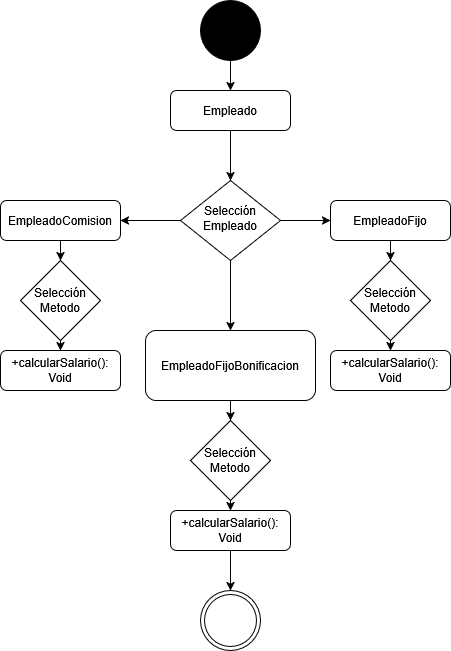

The diagram above was exported from draw.io. Its source (the exported page's mxGraphModel, read from the mxfile embedded in the PNG):
<mxGraphModel dx="1426" dy="758" grid="1" gridSize="10" guides="1" tooltips="1" connect="1" arrows="1" fold="1" page="1" pageScale="1" pageWidth="827" pageHeight="1169" math="0" shadow="0">
  <root>
    <mxCell id="WIyWlLk6GJQsqaUBKTNV-0" />
    <mxCell id="WIyWlLk6GJQsqaUBKTNV-1" parent="WIyWlLk6GJQsqaUBKTNV-0" />
    <mxCell id="1dhXrc4DuTi0wELVqpM1-1" style="edgeStyle=orthogonalEdgeStyle;rounded=0;orthogonalLoop=1;jettySize=auto;html=1;exitX=0.5;exitY=1;exitDx=0;exitDy=0;entryX=0.5;entryY=0;entryDx=0;entryDy=0;" parent="WIyWlLk6GJQsqaUBKTNV-1" source="WIyWlLk6GJQsqaUBKTNV-3" target="WIyWlLk6GJQsqaUBKTNV-6" edge="1">
      <mxGeometry relative="1" as="geometry" />
    </mxCell>
    <mxCell id="WIyWlLk6GJQsqaUBKTNV-3" value="Empleado" style="rounded=1;whiteSpace=wrap;html=1;fontSize=12;glass=0;strokeWidth=1;shadow=0;" parent="WIyWlLk6GJQsqaUBKTNV-1" vertex="1">
      <mxGeometry x="370" y="160" width="120" height="40" as="geometry" />
    </mxCell>
    <mxCell id="1dhXrc4DuTi0wELVqpM1-2" value="" style="edgeStyle=orthogonalEdgeStyle;rounded=0;orthogonalLoop=1;jettySize=auto;html=1;" parent="WIyWlLk6GJQsqaUBKTNV-1" source="WIyWlLk6GJQsqaUBKTNV-6" target="WIyWlLk6GJQsqaUBKTNV-7" edge="1">
      <mxGeometry relative="1" as="geometry" />
    </mxCell>
    <mxCell id="1dhXrc4DuTi0wELVqpM1-4" value="" style="edgeStyle=orthogonalEdgeStyle;rounded=0;orthogonalLoop=1;jettySize=auto;html=1;" parent="WIyWlLk6GJQsqaUBKTNV-1" source="WIyWlLk6GJQsqaUBKTNV-6" target="1dhXrc4DuTi0wELVqpM1-3" edge="1">
      <mxGeometry relative="1" as="geometry" />
    </mxCell>
    <mxCell id="PJI8FkOYYeR6PqljQ7pP-2" value="" style="edgeStyle=orthogonalEdgeStyle;rounded=0;orthogonalLoop=1;jettySize=auto;html=1;" parent="WIyWlLk6GJQsqaUBKTNV-1" source="WIyWlLk6GJQsqaUBKTNV-6" target="PJI8FkOYYeR6PqljQ7pP-0" edge="1">
      <mxGeometry relative="1" as="geometry" />
    </mxCell>
    <mxCell id="WIyWlLk6GJQsqaUBKTNV-6" value="Selección&lt;div&gt;Empleado&lt;/div&gt;" style="rhombus;whiteSpace=wrap;html=1;shadow=0;fontFamily=Helvetica;fontSize=12;align=center;strokeWidth=1;spacing=6;spacingTop=-4;" parent="WIyWlLk6GJQsqaUBKTNV-1" vertex="1">
      <mxGeometry x="380" y="250" width="100" height="80" as="geometry" />
    </mxCell>
    <mxCell id="PJI8FkOYYeR6PqljQ7pP-10" value="" style="edgeStyle=orthogonalEdgeStyle;rounded=0;orthogonalLoop=1;jettySize=auto;html=1;" parent="WIyWlLk6GJQsqaUBKTNV-1" source="WIyWlLk6GJQsqaUBKTNV-7" target="PJI8FkOYYeR6PqljQ7pP-7" edge="1">
      <mxGeometry relative="1" as="geometry" />
    </mxCell>
    <mxCell id="WIyWlLk6GJQsqaUBKTNV-7" value="EmpleadoFijo" style="rounded=1;whiteSpace=wrap;html=1;fontSize=12;glass=0;strokeWidth=1;shadow=0;" parent="WIyWlLk6GJQsqaUBKTNV-1" vertex="1">
      <mxGeometry x="530" y="270" width="120" height="40" as="geometry" />
    </mxCell>
    <mxCell id="PJI8FkOYYeR6PqljQ7pP-8" value="" style="edgeStyle=orthogonalEdgeStyle;rounded=0;orthogonalLoop=1;jettySize=auto;html=1;" parent="WIyWlLk6GJQsqaUBKTNV-1" source="1dhXrc4DuTi0wELVqpM1-3" target="PJI8FkOYYeR6PqljQ7pP-4" edge="1">
      <mxGeometry relative="1" as="geometry" />
    </mxCell>
    <mxCell id="1dhXrc4DuTi0wELVqpM1-3" value="EmpleadoComision" style="rounded=1;whiteSpace=wrap;html=1;fontSize=12;glass=0;strokeWidth=1;shadow=0;" parent="WIyWlLk6GJQsqaUBKTNV-1" vertex="1">
      <mxGeometry x="200" y="270" width="120" height="40" as="geometry" />
    </mxCell>
    <mxCell id="PJI8FkOYYeR6PqljQ7pP-9" value="" style="edgeStyle=orthogonalEdgeStyle;rounded=0;orthogonalLoop=1;jettySize=auto;html=1;" parent="WIyWlLk6GJQsqaUBKTNV-1" source="PJI8FkOYYeR6PqljQ7pP-0" target="PJI8FkOYYeR6PqljQ7pP-5" edge="1">
      <mxGeometry relative="1" as="geometry" />
    </mxCell>
    <mxCell id="PJI8FkOYYeR6PqljQ7pP-0" value="EmpleadoFijoBonificacion" style="rounded=1;whiteSpace=wrap;html=1;fontSize=12;glass=0;strokeWidth=1;shadow=0;" parent="WIyWlLk6GJQsqaUBKTNV-1" vertex="1">
      <mxGeometry x="345" y="400" width="170" height="70" as="geometry" />
    </mxCell>
    <mxCell id="PJI8FkOYYeR6PqljQ7pP-14" style="edgeStyle=orthogonalEdgeStyle;rounded=0;orthogonalLoop=1;jettySize=auto;html=1;exitX=1;exitY=0.5;exitDx=0;exitDy=0;entryX=0.5;entryY=0;entryDx=0;entryDy=0;" parent="WIyWlLk6GJQsqaUBKTNV-1" source="PJI8FkOYYeR6PqljQ7pP-4" target="PJI8FkOYYeR6PqljQ7pP-11" edge="1">
      <mxGeometry relative="1" as="geometry" />
    </mxCell>
    <mxCell id="PJI8FkOYYeR6PqljQ7pP-4" value="Selección&lt;div&gt;Metodo&lt;/div&gt;" style="rhombus;whiteSpace=wrap;html=1;direction=south;" parent="WIyWlLk6GJQsqaUBKTNV-1" vertex="1">
      <mxGeometry x="220" y="330" width="80" height="80" as="geometry" />
    </mxCell>
    <mxCell id="PJI8FkOYYeR6PqljQ7pP-16" style="edgeStyle=orthogonalEdgeStyle;rounded=0;orthogonalLoop=1;jettySize=auto;html=1;exitX=0.5;exitY=1;exitDx=0;exitDy=0;entryX=0.5;entryY=0;entryDx=0;entryDy=0;" parent="WIyWlLk6GJQsqaUBKTNV-1" source="PJI8FkOYYeR6PqljQ7pP-5" target="PJI8FkOYYeR6PqljQ7pP-12" edge="1">
      <mxGeometry relative="1" as="geometry" />
    </mxCell>
    <mxCell id="PJI8FkOYYeR6PqljQ7pP-5" value="Selección&lt;div&gt;Metodo&lt;/div&gt;" style="rhombus;whiteSpace=wrap;html=1;" parent="WIyWlLk6GJQsqaUBKTNV-1" vertex="1">
      <mxGeometry x="390" y="490" width="80" height="80" as="geometry" />
    </mxCell>
    <mxCell id="PJI8FkOYYeR6PqljQ7pP-15" style="edgeStyle=orthogonalEdgeStyle;rounded=0;orthogonalLoop=1;jettySize=auto;html=1;exitX=0.5;exitY=1;exitDx=0;exitDy=0;entryX=0.5;entryY=0;entryDx=0;entryDy=0;" parent="WIyWlLk6GJQsqaUBKTNV-1" source="PJI8FkOYYeR6PqljQ7pP-7" target="PJI8FkOYYeR6PqljQ7pP-13" edge="1">
      <mxGeometry relative="1" as="geometry" />
    </mxCell>
    <mxCell id="PJI8FkOYYeR6PqljQ7pP-7" value="Selección&lt;div&gt;Metodo&lt;/div&gt;" style="rhombus;whiteSpace=wrap;html=1;" parent="WIyWlLk6GJQsqaUBKTNV-1" vertex="1">
      <mxGeometry x="550" y="330" width="80" height="80" as="geometry" />
    </mxCell>
    <mxCell id="PJI8FkOYYeR6PqljQ7pP-11" value="+calcularSalario(): Void" style="rounded=1;whiteSpace=wrap;html=1;fontSize=12;glass=0;strokeWidth=1;shadow=0;" parent="WIyWlLk6GJQsqaUBKTNV-1" vertex="1">
      <mxGeometry x="200" y="420" width="120" height="40" as="geometry" />
    </mxCell>
    <mxCell id="QYDg0D1CPPnKYR4rF-If-4" value="" style="edgeStyle=orthogonalEdgeStyle;rounded=0;orthogonalLoop=1;jettySize=auto;html=1;" edge="1" parent="WIyWlLk6GJQsqaUBKTNV-1" source="PJI8FkOYYeR6PqljQ7pP-12" target="QYDg0D1CPPnKYR4rF-If-1">
      <mxGeometry relative="1" as="geometry" />
    </mxCell>
    <mxCell id="PJI8FkOYYeR6PqljQ7pP-12" value="+calcularSalario(): Void" style="rounded=1;whiteSpace=wrap;html=1;fontSize=12;glass=0;strokeWidth=1;shadow=0;" parent="WIyWlLk6GJQsqaUBKTNV-1" vertex="1">
      <mxGeometry x="370" y="580" width="120" height="40" as="geometry" />
    </mxCell>
    <mxCell id="PJI8FkOYYeR6PqljQ7pP-13" value="+calcularSalario(): Void" style="rounded=1;whiteSpace=wrap;html=1;fontSize=12;glass=0;strokeWidth=1;shadow=0;" parent="WIyWlLk6GJQsqaUBKTNV-1" vertex="1">
      <mxGeometry x="530" y="420" width="120" height="40" as="geometry" />
    </mxCell>
    <mxCell id="QYDg0D1CPPnKYR4rF-If-3" value="" style="edgeStyle=orthogonalEdgeStyle;rounded=0;orthogonalLoop=1;jettySize=auto;html=1;" edge="1" parent="WIyWlLk6GJQsqaUBKTNV-1" source="QYDg0D1CPPnKYR4rF-If-0" target="WIyWlLk6GJQsqaUBKTNV-3">
      <mxGeometry relative="1" as="geometry" />
    </mxCell>
    <mxCell id="QYDg0D1CPPnKYR4rF-If-0" value="" style="shape=ellipse;html=1;dashed=0;whiteSpace=wrap;aspect=fixed;perimeter=ellipsePerimeter;fillColor=#000000;" vertex="1" parent="WIyWlLk6GJQsqaUBKTNV-1">
      <mxGeometry x="400" y="70" width="60" height="60" as="geometry" />
    </mxCell>
    <mxCell id="QYDg0D1CPPnKYR4rF-If-1" value="" style="ellipse;shape=doubleEllipse;html=1;dashed=0;whiteSpace=wrap;aspect=fixed;" vertex="1" parent="WIyWlLk6GJQsqaUBKTNV-1">
      <mxGeometry x="400" y="660" width="60" height="60" as="geometry" />
    </mxCell>
  </root>
</mxGraphModel>